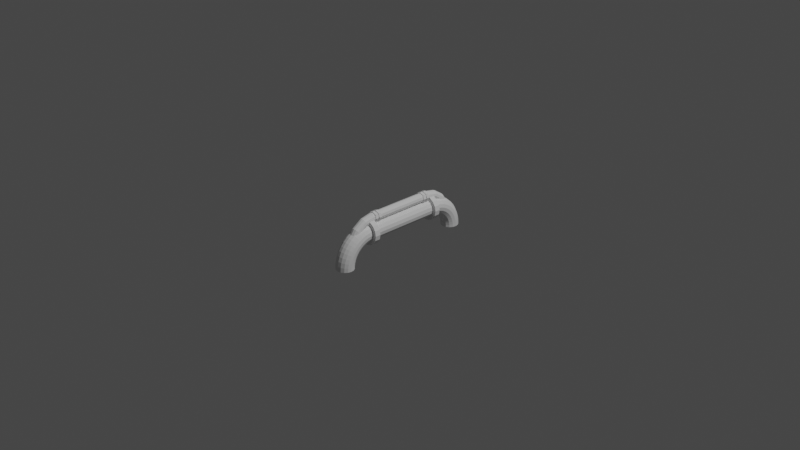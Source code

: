 # Source: Pipe.blend  (saved by Blender 3.0.42; exported with 4.5.12 LTS)
import bpy
from mathutils import Matrix  # noqa: F401  (used for matrix-valued properties, if any)

bpy.ops.wm.read_factory_settings(use_empty=True)
scene = bpy.context.scene
scene.name = 'Scene'

# ---- collections
col_collection = bpy.data.collections.new('Collection'); scene.collection.children.link(col_collection)

# ---- world
world_world = bpy.data.worlds.new('World'); scene.world = world_world
world_world.use_nodes = True; world_world.node_tree.nodes.clear()
_N = world_world.node_tree.nodes; _L = world_world.node_tree.links
n0 = _N.new('ShaderNodeOutputWorld'); n0.name = 'World Output'; n0.location = (300, 300)
n1 = _N.new('ShaderNodeBackground'); n1.name = 'Background'; n1.location = (10, 300)
n1.inputs[0].default_value = (0.05088, 0.05088, 0.05088, 1.0)
_L.new(n1.outputs[0], n0.inputs[0])
n0.is_active_output = True
world_world.color = (0.05088, 0.05088, 0.05088)
world_world.use_sun_shadow = False
world_world.sun_shadow_jitter_overblur = 0.0

# ---- cameras
cam_camera = bpy.data.cameras.new('Camera')
cam_camera.clip_end = 100.0
cam_camera.ortho_scale = 7.314

# ---- lights
light_light = bpy.data.lights.new('Light', 'POINT')
light_light.transmission_factor = 0.0
light_light.energy = 1000.0
light_light.shadow_soft_size = 0.1
light_light.shadow_maximum_resolution = 0.006
light_light.use_absolute_resolution = True

# ---- meshes
me_cylinder_002 = bpy.data.meshes.new('Cylinder.002')
me_cylinder_002.from_pydata([(-0.025, 0.1, 0.0), (0.025, 0.1, 0.0), (-0.025, 0.07071, -0.07071), (0.025, 0.07071, -0.07071), (-0.025, 0.0, -0.1), (0.025, 0.0, -0.1), (-0.025, -0.07071, -0.07071), (0.025, -0.07071, -0.07071), (-0.025, -0.1, 7.451e-09), (0.025, -0.1, 7.451e-09), (-0.025, -0.07071, 0.07071), (0.025, -0.07071, 0.07071), (-0.025, 0.0, 0.1), (0.025, 0.0, 0.1), (-0.025, 0.07071, 0.07071), (0.025, 0.07071, 0.07071)], [], [(0, 1, 3, 2), (2, 3, 5, 4), (4, 5, 7, 6), (6, 7, 9, 8), (8, 9, 11, 10), (10, 11, 13, 12), (3, 1, 15, 13, 11, 9, 7, 5), (12, 13, 15, 14), (14, 15, 1, 0), (0, 2, 4, 6, 8, 10, 12, 14)])
_uv = me_cylinder_002.uv_layers.new(name='UVMap')
_uv.uv.foreach_set('vector', [1.0, 0.5, 1.0, 1.0, 0.875, 1.0, 0.875, 0.5, 0.875, 0.5, 0.875, 1.0, 0.75, 1.0, 0.75, 0.5, 0.75, 0.5, 0.75, 1.0, 0.625, 1.0, 0.625, 0.5, 0.625, 0.5, 0.625, 1.0, 0.5, 1.0, 0.5, 0.5, 0.5, 0.5, 0.5, 1.0, 0.375, 1.0, 0.375, 0.5, 0.375, 0.5, 0.375, 1.0, 0.25, 1.0, 0.25, 0.5, 0.4197, 0.4197, 0.25, 0.49, 0.08029, 0.4197, 0.01, 0.25, 0.08029, 0.08029, 0.25, 0.01, 0.4197, 0.08029, 0.49, 0.25, 0.25, 0.5, 0.25, 1.0, 0.125, 1.0, 0.125, 0.5, 0.125, 0.5, 0.125, 1.0, 0.0, 1.0, 0.0, 0.5, 0.75, 0.49, 0.9197, 0.4197, 0.99, 0.25, 0.9197, 0.08029, 0.75, 0.01, 0.5803, 0.08029, 0.51, 0.25, 0.5803, 0.4197])
me_cylinder_002.use_remesh_fix_poles = True
me_cylinder_002.use_remesh_preserve_attributes = False
me_cylinder_002.update()
me_cylinder_003 = bpy.data.meshes.new('Cylinder.003')
me_cylinder_003.from_pydata([(-0.025, 0.1, 0.0), (0.025, 0.1, 0.0), (-0.025, 0.07071, -0.07071), (0.025, 0.07071, -0.07071), (-0.025, 0.0, -0.1), (0.025, 0.0, -0.1), (-0.025, -0.07071, -0.07071), (0.025, -0.07071, -0.07071), (-0.025, -0.1, 7.451e-09), (0.025, -0.1, 7.451e-09), (-0.025, -0.07071, 0.07071), (0.025, -0.07071, 0.07071), (-0.025, 0.0, 0.1), (0.025, 0.0, 0.1), (-0.025, 0.07071, 0.07071), (0.025, 0.07071, 0.07071)], [], [(0, 1, 3, 2), (2, 3, 5, 4), (4, 5, 7, 6), (6, 7, 9, 8), (8, 9, 11, 10), (10, 11, 13, 12), (3, 1, 15, 13, 11, 9, 7, 5), (12, 13, 15, 14), (14, 15, 1, 0), (0, 2, 4, 6, 8, 10, 12, 14)])
_uv = me_cylinder_003.uv_layers.new(name='UVMap')
_uv.uv.foreach_set('vector', [1.0, 0.5, 1.0, 1.0, 0.875, 1.0, 0.875, 0.5, 0.875, 0.5, 0.875, 1.0, 0.75, 1.0, 0.75, 0.5, 0.75, 0.5, 0.75, 1.0, 0.625, 1.0, 0.625, 0.5, 0.625, 0.5, 0.625, 1.0, 0.5, 1.0, 0.5, 0.5, 0.5, 0.5, 0.5, 1.0, 0.375, 1.0, 0.375, 0.5, 0.375, 0.5, 0.375, 1.0, 0.25, 1.0, 0.25, 0.5, 0.4197, 0.4197, 0.25, 0.49, 0.08029, 0.4197, 0.01, 0.25, 0.08029, 0.08029, 0.25, 0.01, 0.4197, 0.08029, 0.49, 0.25, 0.25, 0.5, 0.25, 1.0, 0.125, 1.0, 0.125, 0.5, 0.125, 0.5, 0.125, 1.0, 0.0, 1.0, 0.0, 0.5, 0.75, 0.49, 0.9197, 0.4197, 0.99, 0.25, 0.9197, 0.08029, 0.75, 0.01, 0.5803, 0.08029, 0.51, 0.25, 0.5803, 0.4197])
me_cylinder_003.use_remesh_fix_poles = True
me_cylinder_003.use_remesh_preserve_attributes = False
me_cylinder_003.update()
me_cylinder_004 = bpy.data.meshes.new('Cylinder.004')
me_cylinder_004.from_pydata([(-0.025, 0.1, 0.0), (0.025, 0.1, 0.0), (-0.025, 0.07071, -0.07071), (0.025, 0.07071, -0.07071), (-0.025, 0.0, -0.1), (0.025, 0.0, -0.1), (-0.025, -0.07071, -0.07071), (0.025, -0.07071, -0.07071), (-0.025, -0.1, 7.451e-09), (0.025, -0.1, 7.451e-09), (-0.025, -0.07071, 0.07071), (0.025, -0.07071, 0.07071), (-0.025, 0.0, 0.1), (0.025, 0.0, 0.1), (-0.025, 0.07071, 0.07071), (0.025, 0.07071, 0.07071)], [], [(0, 1, 3, 2), (2, 3, 5, 4), (4, 5, 7, 6), (6, 7, 9, 8), (8, 9, 11, 10), (10, 11, 13, 12), (3, 1, 15, 13, 11, 9, 7, 5), (12, 13, 15, 14), (14, 15, 1, 0), (0, 2, 4, 6, 8, 10, 12, 14)])
_uv = me_cylinder_004.uv_layers.new(name='UVMap')
_uv.uv.foreach_set('vector', [1.0, 0.5, 1.0, 1.0, 0.875, 1.0, 0.875, 0.5, 0.875, 0.5, 0.875, 1.0, 0.75, 1.0, 0.75, 0.5, 0.75, 0.5, 0.75, 1.0, 0.625, 1.0, 0.625, 0.5, 0.625, 0.5, 0.625, 1.0, 0.5, 1.0, 0.5, 0.5, 0.5, 0.5, 0.5, 1.0, 0.375, 1.0, 0.375, 0.5, 0.375, 0.5, 0.375, 1.0, 0.25, 1.0, 0.25, 0.5, 0.4197, 0.4197, 0.25, 0.49, 0.08029, 0.4197, 0.01, 0.25, 0.08029, 0.08029, 0.25, 0.01, 0.4197, 0.08029, 0.49, 0.25, 0.25, 0.5, 0.25, 1.0, 0.125, 1.0, 0.125, 0.5, 0.125, 0.5, 0.125, 1.0, 0.0, 1.0, 0.0, 0.5, 0.75, 0.49, 0.9197, 0.4197, 0.99, 0.25, 0.9197, 0.08029, 0.75, 0.01, 0.5803, 0.08029, 0.51, 0.25, 0.5803, 0.4197])
me_cylinder_004.use_remesh_fix_poles = True
me_cylinder_004.use_remesh_preserve_attributes = False
me_cylinder_004.update()
me_cylinder_005 = bpy.data.meshes.new('Cylinder.005')
me_cylinder_005.from_pydata([(-0.025, 0.1, 0.0), (0.025, 0.1, 0.0), (-0.025, 0.07071, -0.07071), (0.025, 0.07071, -0.07071), (-0.025, 0.0, -0.1), (0.025, 0.0, -0.1), (-0.025, -0.07071, -0.07071), (0.025, -0.07071, -0.07071), (-0.025, -0.1, 7.451e-09), (0.025, -0.1, 7.451e-09), (-0.025, -0.07071, 0.07071), (0.025, -0.07071, 0.07071), (-0.025, 0.0, 0.1), (0.025, 0.0, 0.1), (-0.025, 0.07071, 0.07071), (0.025, 0.07071, 0.07071)], [], [(0, 1, 3, 2), (2, 3, 5, 4), (4, 5, 7, 6), (6, 7, 9, 8), (8, 9, 11, 10), (10, 11, 13, 12), (3, 1, 15, 13, 11, 9, 7, 5), (12, 13, 15, 14), (14, 15, 1, 0), (0, 2, 4, 6, 8, 10, 12, 14)])
_uv = me_cylinder_005.uv_layers.new(name='UVMap')
_uv.uv.foreach_set('vector', [1.0, 0.5, 1.0, 1.0, 0.875, 1.0, 0.875, 0.5, 0.875, 0.5, 0.875, 1.0, 0.75, 1.0, 0.75, 0.5, 0.75, 0.5, 0.75, 1.0, 0.625, 1.0, 0.625, 0.5, 0.625, 0.5, 0.625, 1.0, 0.5, 1.0, 0.5, 0.5, 0.5, 0.5, 0.5, 1.0, 0.375, 1.0, 0.375, 0.5, 0.375, 0.5, 0.375, 1.0, 0.25, 1.0, 0.25, 0.5, 0.4197, 0.4197, 0.25, 0.49, 0.08029, 0.4197, 0.01, 0.25, 0.08029, 0.08029, 0.25, 0.01, 0.4197, 0.08029, 0.49, 0.25, 0.25, 0.5, 0.25, 1.0, 0.125, 1.0, 0.125, 0.5, 0.125, 0.5, 0.125, 1.0, 0.0, 1.0, 0.0, 0.5, 0.75, 0.49, 0.9197, 0.4197, 0.99, 0.25, 0.9197, 0.08029, 0.75, 0.01, 0.5803, 0.08029, 0.51, 0.25, 0.5803, 0.4197])
me_cylinder_005.use_remesh_fix_poles = True
me_cylinder_005.use_remesh_preserve_attributes = False
me_cylinder_005.update()
me_cylinder = bpy.data.meshes.new('Cylinder')
me_cylinder.from_pydata([(0.0, 0.5, -0.25), (-0.1913, 0.4619, -0.789), (0.1913, 0.4619, -0.25), (-0.3536, 0.3536, -0.789), (0.3536, 0.3536, -0.25), (-0.4619, 0.1913, -0.789), (0.4619, 0.1913, -0.25), (-0.5, 5.962e-09, -0.789), (0.5, -2.186e-08, -0.25), (-0.4619, -0.1913, -0.789), (0.4619, -0.1913, -0.25), (-0.3536, -0.3536, -0.789), (0.3536, -0.3536, -0.25), (-0.1913, -0.4619, -0.789), (0.1913, -0.4619, -0.25), (-4.633e-08, -0.5, -0.789), (-4.371e-08, -0.5, -0.25), (0.1913, -0.4619, -0.789), (-0.1913, -0.4619, -0.25), (0.3536, -0.3536, -0.789), (-0.3536, -0.3536, -0.25), (0.4619, -0.1913, -0.789), (-0.4619, -0.1913, -0.25), (0.5, -2.186e-08, -0.789), (-0.5, 5.962e-09, -0.25), (0.4619, 0.1913, -0.789), (-0.4619, 0.1913, -0.25), (0.3536, 0.3536, -0.789), (-0.3536, 0.3536, -0.25), (0.1913, 0.4619, -0.789), (-0.1913, 0.4619, -0.25), (-2.624e-09, 0.5, -0.789), (0.0, 0.5, 0.0), (0.1913, 0.4619, 0.0), (0.3536, 0.3536, 0.0), (0.4619, 0.1913, 0.0), (0.5, -2.186e-08, 0.0), (0.4619, -0.1913, 0.0), (0.3536, -0.3536, 0.0), (0.1913, -0.4619, 0.0), (-4.371e-08, -0.5, 0.0), (-0.1913, -0.4619, 0.0), (-0.3536, -0.3536, 0.0), (-0.4619, -0.1913, 0.0), (-0.5, 5.962e-09, 0.0), (-0.4619, 0.1913, 0.0), (-0.3536, 0.3536, 0.0), (-0.1913, 0.4619, 0.0), (-0.1913, 0.4398, -0.8776), (-0.3536, 0.3323, -0.8728), (-0.4619, 0.1715, -0.8657), (-0.5, -0.01829, -0.8573), (-0.4619, -0.208, -0.8489), (-0.3536, -0.3689, -0.8417), (-0.1913, -0.4764, -0.837), (-4.633e-08, -0.5141, -0.8353), (0.1913, -0.4764, -0.837), (0.3536, -0.3689, -0.8417), (0.4619, -0.208, -0.8489), (0.5, -0.01829, -0.8573), (0.4619, 0.1715, -0.8657), (0.3536, 0.3323, -0.8728), (0.1913, 0.4398, -0.8776), (-2.624e-09, 0.4776, -0.8793), (-0.1913, 0.3846, -0.9644), (-0.3536, 0.2798, -0.955), (-0.4619, 0.123, -0.9408), (-0.5, -0.06206, -0.9242), (-0.4619, -0.2471, -0.9075), (-0.3536, -0.4039, -0.8933), (-0.1913, -0.5087, -0.8839), (-4.633e-08, -0.5455, -0.8806), (0.1913, -0.5087, -0.8839), (0.3536, -0.4039, -0.8933), (0.4619, -0.2471, -0.9075), (0.5, -0.06206, -0.9242), (0.4619, 0.123, -0.9408), (0.3536, 0.2798, -0.955), (0.1913, 0.3846, -0.9644), (-2.624e-09, 0.4214, -0.9678), (-0.1913, 0.2973, -1.048), (-0.3536, 0.1969, -1.034), (-0.4619, 0.04663, -1.013), (-0.5, -0.1306, -0.9886), (-0.4619, -0.3078, -0.9639), (-0.3536, -0.4581, -0.9429), (-0.1913, -0.5584, -0.929), (-4.633e-08, -0.5937, -0.9241), (0.1913, -0.5584, -0.929), (0.3536, -0.4581, -0.9429), (0.4619, -0.3078, -0.9639), (0.5, -0.1306, -0.9886), (0.4619, 0.04663, -1.013), (0.3536, 0.1969, -1.034), (0.1913, 0.2973, -1.048), (-2.624e-09, 0.3325, -1.053), (-0.1913, 0.1792, -1.127), (-0.3536, 0.08488, -1.109), (-0.4619, -0.05626, -1.082), (-0.5, -0.2227, -1.049), (-0.4619, -0.3892, -1.017), (-0.3536, -0.5304, -0.9898), (-0.1913, -0.6247, -0.9715), (-4.633e-08, -0.6578, -0.9651), (0.1913, -0.6247, -0.9715), (0.3536, -0.5304, -0.9898), (0.4619, -0.3892, -1.017), (0.5, -0.2227, -1.049), (0.4619, -0.05626, -1.082), (0.3536, 0.08488, -1.109), (0.1913, 0.1792, -1.127), (-2.624e-09, 0.2123, -1.134), (-0.1913, 0.03235, -1.201), (-0.3536, -0.05431, -1.178), (-0.4619, -0.184, -1.145), (-0.5, -0.337, -1.106), (-0.4619, -0.49, -1.066), (-0.3536, -0.6196, -1.033), (-0.1913, -0.7063, -1.011), (-4.633e-08, -0.7367, -1.003), (0.1913, -0.7063, -1.011), (0.3536, -0.6196, -1.033), (0.4619, -0.49, -1.066), (0.5, -0.337, -1.106), (0.4619, -0.184, -1.145), (0.3536, -0.05431, -1.178), (0.1913, 0.03235, -1.201), (-2.624e-09, 0.06278, -1.208), (-0.1913, -0.1408, -1.267), (-0.3536, -0.2184, -1.241), (-0.4619, -0.3345, -1.202), (-0.5, -0.4714, -1.157), (-0.4619, -0.6084, -1.111), (-0.3536, -0.7244, -1.072), (-0.1913, -0.802, -1.046), (-4.633e-08, -0.8293, -1.037), (0.1913, -0.802, -1.046), (0.3536, -0.7244, -1.072), (0.4619, -0.6084, -1.111), (0.5, -0.4714, -1.157), (0.4619, -0.3345, -1.202), (0.3536, -0.2184, -1.241), (0.1913, -0.1408, -1.267), (-2.624e-09, -0.1136, -1.276), (-0.1913, -0.3374, -1.325), (-0.3536, -0.4046, -1.296), (-0.4619, -0.5052, -1.252), (-0.5, -0.6238, -1.201), (-0.4619, -0.7425, -1.15), (-0.3536, -0.843, -1.106), (-0.1913, -0.9102, -1.077), (-4.633e-08, -0.9338, -1.067), (0.1913, -0.9102, -1.077), (0.3536, -0.843, -1.106), (0.4619, -0.7425, -1.15), (0.5, -0.6238, -1.201), (0.4619, -0.5052, -1.252), (0.3536, -0.4046, -1.296), (0.1913, -0.3374, -1.325), (-2.624e-09, -0.3138, -1.335), (-0.1913, -0.5542, -1.374), (-0.3536, -0.6099, -1.342), (-0.4619, -0.6933, -1.295), (-0.5, -0.7917, -1.238), (-0.4619, -0.89, -1.182), (-0.3536, -0.9734, -1.135), (-0.1913, -1.029, -1.103), (-4.633e-08, -1.049, -1.092), (0.1913, -1.029, -1.103), (0.3536, -0.9734, -1.135), (0.4619, -0.89, -1.182), (0.5, -0.7917, -1.238), (0.4619, -0.6933, -1.295), (0.3536, -0.6099, -1.342), (0.1913, -0.5542, -1.374), (-2.624e-09, -0.5346, -1.385), (-0.1913, -0.7876, -1.413), (-0.3536, -0.8309, -1.379), (-0.4619, -0.8957, -1.328), (-0.5, -0.9722, -1.268), (-0.4619, -1.049, -1.208), (-0.3536, -1.113, -1.157), (-0.1913, -1.157, -1.123), (-4.633e-08, -1.172, -1.111), (0.1913, -1.157, -1.123), (0.3536, -1.113, -1.157), (0.4619, -1.049, -1.208), (0.5, -0.9722, -1.268), (0.4619, -0.8957, -1.328), (0.3536, -0.8309, -1.379), (0.1913, -0.7876, -1.413), (-2.624e-09, -0.7724, -1.425), (-0.1913, -1.034, -1.441), (-0.3536, -1.064, -1.406), (-0.4619, -1.109, -1.353), (-0.5, -1.162, -1.29), (-0.4619, -1.216, -1.227), (-0.3536, -1.261, -1.173), (-0.1913, -1.291, -1.138), (-4.633e-08, -1.302, -1.125), (0.1913, -1.291, -1.138), (0.3536, -1.261, -1.173), (0.4619, -1.216, -1.227), (0.5, -1.162, -1.29), (0.4619, -1.109, -1.353), (0.3536, -1.064, -1.406), (0.1913, -1.034, -1.441), (-2.624e-09, -1.023, -1.454), (-0.1913, -1.288, -1.459), (-0.3536, -1.305, -1.422), (-0.4619, -1.33, -1.367), (-0.5, -1.359, -1.303), (-0.4619, -1.388, -1.238), (-0.3536, -1.413, -1.183), (-0.1913, -1.43, -1.146), (-4.633e-08, -1.435, -1.134), (0.1913, -1.43, -1.146), (0.3536, -1.413, -1.183), (0.4619, -1.388, -1.238), (0.5, -1.359, -1.303), (0.4619, -1.33, -1.367), (0.3536, -1.305, -1.422), (0.1913, -1.288, -1.459), (-2.624e-09, -1.283, -1.472), (-0.1913, -1.548, -1.465), (-0.3536, -1.55, -1.428), (-0.4619, -1.554, -1.372), (-0.5, -1.559, -1.307), (-0.4619, -1.564, -1.241), (-0.3536, -1.568, -1.186), (-0.1913, -1.57, -1.149), (-4.633e-08, -1.571, -1.136), (0.1913, -1.57, -1.149), (0.3536, -1.568, -1.186), (0.4619, -1.564, -1.241), (0.5, -1.559, -1.307), (0.4619, -1.554, -1.372), (0.3536, -1.55, -1.428), (0.1913, -1.548, -1.465), (-2.624e-09, -1.547, -1.478), (0.0, 0.715, -0.7908), (0.0, 0.715, -0.6813), (0.2736, 0.6606, -0.7908), (0.2736, 0.6606, -0.6813), (0.5056, 0.5056, -0.7908), (0.5056, 0.5056, -0.6813), (0.6606, 0.2736, -0.7908), (0.6606, 0.2736, -0.6813), (0.715, -1.166e-07, -0.7908), (0.715, -1.339e-07, -0.6813), (0.6606, -0.2736, -0.7908), (0.6606, -0.2736, -0.6813), (0.5056, -0.5056, -0.7908), (0.5056, -0.5056, -0.6813), (0.2736, -0.6606, -0.7908), (0.2736, -0.6606, -0.6813), (-6.251e-08, -0.715, -0.7908), (-6.251e-08, -0.715, -0.6813), (-0.2736, -0.6606, -0.7908), (-0.2736, -0.6606, -0.6813), (-0.5056, -0.5056, -0.7908), (-0.5056, -0.5056, -0.6813), (-0.6606, -0.2736, -0.7908), (-0.6606, -0.2736, -0.6813), (-0.715, -7.687e-08, -0.7908), (-0.715, -9.414e-08, -0.6813), (-0.6606, 0.2736, -0.7908), (-0.6606, 0.2736, -0.6813), (-0.5056, 0.5056, -0.7908), (-0.5056, 0.5056, -0.6813), (-0.2736, 0.6606, -0.7908), (-0.2736, 0.6606, -0.6813)], [], [(24, 26, 5, 7), (14, 16, 15, 17), (4, 6, 25, 27), (28, 30, 1, 3), (18, 20, 11, 13), (8, 10, 21, 23), (22, 24, 7, 9), (12, 14, 17, 19), (2, 4, 27, 29), (26, 28, 3, 5), (16, 18, 13, 15), (6, 8, 23, 25), (30, 0, 31, 1), (20, 22, 9, 11), (21, 19, 57, 58), (0, 2, 29, 31), (10, 12, 19, 21), (30, 47, 32, 0), (28, 46, 47, 30), (26, 45, 46, 28), (24, 44, 45, 26), (22, 43, 44, 24), (20, 42, 43, 22), (18, 41, 42, 20), (16, 40, 41, 18), (14, 39, 40, 16), (12, 38, 39, 14), (10, 37, 38, 12), (8, 36, 37, 10), (6, 35, 36, 8), (4, 34, 35, 6), (2, 33, 34, 4), (0, 32, 33, 2), (54, 53, 69, 70), (19, 17, 56, 57), (25, 23, 59, 60), (11, 9, 52, 53), (29, 27, 61, 62), (1, 31, 63, 48), (31, 29, 62, 63), (3, 1, 48, 49), (23, 21, 58, 59), (5, 3, 49, 50), (9, 7, 51, 52), (15, 13, 54, 55), (13, 11, 53, 54), (7, 5, 50, 51), (27, 25, 60, 61), (17, 15, 55, 56), (65, 64, 80, 81), (55, 54, 70, 71), (56, 55, 71, 72), (57, 56, 72, 73), (58, 57, 73, 74), (59, 58, 74, 75), (60, 59, 75, 76), (61, 60, 76, 77), (62, 61, 77, 78), (48, 63, 79, 64), (49, 48, 64, 65), (63, 62, 78, 79), (50, 49, 65, 66), (51, 50, 66, 67), (52, 51, 67, 68), (53, 52, 68, 69), (91, 90, 106, 107), (79, 78, 94, 95), (66, 65, 81, 82), (67, 66, 82, 83), (68, 67, 83, 84), (69, 68, 84, 85), (70, 69, 85, 86), (71, 70, 86, 87), (72, 71, 87, 88), (73, 72, 88, 89), (74, 73, 89, 90), (75, 74, 90, 91), (76, 75, 91, 92), (77, 76, 92, 93), (78, 77, 93, 94), (64, 79, 95, 80), (102, 101, 117, 118), (92, 91, 107, 108), (93, 92, 108, 109), (94, 93, 109, 110), (80, 95, 111, 96), (81, 80, 96, 97), (95, 94, 110, 111), (82, 81, 97, 98), (83, 82, 98, 99), (84, 83, 99, 100), (85, 84, 100, 101), (86, 85, 101, 102), (87, 86, 102, 103), (88, 87, 103, 104), (89, 88, 104, 105), (90, 89, 105, 106), (113, 112, 128, 129), (103, 102, 118, 119), (104, 103, 119, 120), (105, 104, 120, 121), (106, 105, 121, 122), (107, 106, 122, 123), (108, 107, 123, 124), (109, 108, 124, 125), (110, 109, 125, 126), (96, 111, 127, 112), (97, 96, 112, 113), (111, 110, 126, 127), (98, 97, 113, 114), (99, 98, 114, 115), (100, 99, 115, 116), (101, 100, 116, 117), (139, 138, 154, 155), (127, 126, 142, 143), (114, 113, 129, 130), (115, 114, 130, 131), (116, 115, 131, 132), (117, 116, 132, 133), (118, 117, 133, 134), (119, 118, 134, 135), (120, 119, 135, 136), (121, 120, 136, 137), (122, 121, 137, 138), (123, 122, 138, 139), (124, 123, 139, 140), (125, 124, 140, 141), (126, 125, 141, 142), (112, 127, 143, 128), (150, 149, 165, 166), (140, 139, 155, 156), (141, 140, 156, 157), (142, 141, 157, 158), (128, 143, 159, 144), (129, 128, 144, 145), (143, 142, 158, 159), (130, 129, 145, 146), (131, 130, 146, 147), (132, 131, 147, 148), (133, 132, 148, 149), (134, 133, 149, 150), (135, 134, 150, 151), (136, 135, 151, 152), (137, 136, 152, 153), (138, 137, 153, 154), (175, 174, 190, 191), (151, 150, 166, 167), (152, 151, 167, 168), (153, 152, 168, 169), (154, 153, 169, 170), (155, 154, 170, 171), (156, 155, 171, 172), (157, 156, 172, 173), (158, 157, 173, 174), (144, 159, 175, 160), (145, 144, 160, 161), (159, 158, 174, 175), (146, 145, 161, 162), (147, 146, 162, 163), (148, 147, 163, 164), (149, 148, 164, 165), (188, 187, 203, 204), (162, 161, 177, 178), (163, 162, 178, 179), (164, 163, 179, 180), (165, 164, 180, 181), (166, 165, 181, 182), (167, 166, 182, 183), (168, 167, 183, 184), (169, 168, 184, 185), (170, 169, 185, 186), (171, 170, 186, 187), (172, 171, 187, 188), (173, 172, 188, 189), (174, 173, 189, 190), (160, 175, 191, 176), (161, 160, 176, 177), (199, 198, 214, 215), (189, 188, 204, 205), (190, 189, 205, 206), (176, 191, 207, 192), (177, 176, 192, 193), (191, 190, 206, 207), (178, 177, 193, 194), (179, 178, 194, 195), (180, 179, 195, 196), (181, 180, 196, 197), (182, 181, 197, 198), (183, 182, 198, 199), (184, 183, 199, 200), (185, 184, 200, 201), (186, 185, 201, 202), (187, 186, 202, 203), (210, 209, 225, 226), (200, 199, 215, 216), (201, 200, 216, 217), (202, 201, 217, 218), (203, 202, 218, 219), (204, 203, 219, 220), (205, 204, 220, 221), (206, 205, 221, 222), (192, 207, 223, 208), (193, 192, 208, 209), (207, 206, 222, 223), (194, 193, 209, 210), (195, 194, 210, 211), (196, 195, 211, 212), (197, 196, 212, 213), (198, 197, 213, 214), (239, 238, 237, 236, 235, 234, 233, 232, 231, 230, 229, 228, 227, 226, 225, 224), (211, 210, 226, 227), (212, 211, 227, 228), (213, 212, 228, 229), (214, 213, 229, 230), (215, 214, 230, 231), (216, 215, 231, 232), (217, 216, 232, 233), (218, 217, 233, 234), (219, 218, 234, 235), (220, 219, 235, 236), (221, 220, 236, 237), (222, 221, 237, 238), (208, 223, 239, 224), (209, 208, 224, 225), (223, 222, 238, 239), (240, 241, 243, 242), (242, 243, 245, 244), (244, 245, 247, 246), (246, 247, 249, 248), (248, 249, 251, 250), (250, 251, 253, 252), (252, 253, 255, 254), (254, 255, 257, 256), (256, 257, 259, 258), (258, 259, 261, 260), (260, 261, 263, 262), (262, 263, 265, 264), (264, 265, 267, 266), (266, 267, 269, 268), (243, 241, 271, 269, 267, 265, 263, 261, 259, 257, 255, 253, 251, 249, 247, 245), (268, 269, 271, 270), (270, 271, 241, 240), (240, 242, 244, 246, 248, 250, 252, 254, 256, 258, 260, 262, 264, 266, 268, 270)])
_uv = me_cylinder.uv_layers.new(name='UVMap')
_uv.uv.foreach_set('vector', [0.25, 0.5, 0.1875, 0.5, 0.1875, 0.5, 0.25, 0.5, 0.5625, 0.5, 0.5, 0.5, 0.5, 0.5, 0.5625, 0.5, 0.875, 0.5, 0.8125, 0.5, 0.8125, 0.5, 0.875, 0.5, 0.125, 0.5, 0.0625, 0.5, 0.0625, 0.5, 0.125, 0.5, 0.4375, 0.5, 0.375, 0.5, 0.375, 0.5, 0.4375, 0.5, 0.75, 0.5, 0.6875, 0.5, 0.6875, 0.5, 0.75, 0.5, 0.3125, 0.5, 0.25, 0.5, 0.25, 0.5, 0.3125, 0.5, 0.625, 0.5, 0.5625, 0.5, 0.5625, 0.5, 0.625, 0.5, 0.9375, 0.5, 0.875, 0.5, 0.875, 0.5, 0.9375, 0.5, 0.1875, 0.5, 0.125, 0.5, 0.125, 0.5, 0.1875, 0.5, 0.5, 0.5, 0.4375, 0.5, 0.4375, 0.5, 0.5, 0.5, 0.8125, 0.5, 0.75, 0.5, 0.75, 0.5, 0.8125, 0.5, 0.0625, 0.5, 0.0, 0.5, 0.0, 0.5, 0.0625, 0.5, 0.375, 0.5, 0.3125, 0.5, 0.3125, 0.5, 0.375, 0.5, 0.6875, 0.5, 0.625, 0.5, 0.625, 0.5, 0.6875, 0.5, 1.0, 0.5, 0.9375, 0.5, 0.9375, 0.5, 1.0, 0.5, 0.6875, 0.5, 0.625, 0.5, 0.625, 0.5, 0.6875, 0.5, 0.0625, 0.5, 0.0625, 0.75, 0.0, 0.75, 0.0, 0.5, 0.125, 0.5, 0.125, 0.75, 0.0625, 0.75, 0.0625, 0.5, 0.1875, 0.5, 0.1875, 0.75, 0.125, 0.75, 0.125, 0.5, 0.25, 0.5, 0.25, 0.75, 0.1875, 0.75, 0.1875, 0.5, 0.3125, 0.5, 0.3125, 0.75, 0.25, 0.75, 0.25, 0.5, 0.375, 0.5, 0.375, 0.75, 0.3125, 0.75, 0.3125, 0.5, 0.4375, 0.5, 0.4375, 0.75, 0.375, 0.75, 0.375, 0.5, 0.5, 0.5, 0.5, 0.75, 0.4375, 0.75, 0.4375, 0.5, 0.5625, 0.5, 0.5625, 0.75, 0.5, 0.75, 0.5, 0.5, 0.625, 0.5, 0.625, 0.75, 0.5625, 0.75, 0.5625, 0.5, 0.6875, 0.5, 0.6875, 0.75, 0.625, 0.75, 0.625, 0.5, 0.75, 0.5, 0.75, 0.75, 0.6875, 0.75, 0.6875, 0.5, 0.8125, 0.5, 0.8125, 0.75, 0.75, 0.75, 0.75, 0.5, 0.875, 0.5, 0.875, 0.75, 0.8125, 0.75, 0.8125, 0.5, 0.9375, 0.5, 0.9375, 0.75, 0.875, 0.75, 0.875, 0.5, 1.0, 0.5, 1.0, 0.75, 0.9375, 0.75, 0.9375, 0.5, 0.4375, 0.5, 0.375, 0.5, 0.375, 0.5, 0.4375, 0.5, 0.625, 0.5, 0.5625, 0.5, 0.5625, 0.5, 0.625, 0.5, 0.8125, 0.5, 0.75, 0.5, 0.75, 0.5, 0.8125, 0.5, 0.375, 0.5, 0.3125, 0.5, 0.3125, 0.5, 0.375, 0.5, 0.9375, 0.5, 0.875, 0.5, 0.875, 0.5, 0.9375, 0.5, 0.0625, 0.5, 0.0, 0.5, 0.0, 0.5, 0.0625, 0.5, 1.0, 0.5, 0.9375, 0.5, 0.9375, 0.5, 1.0, 0.5, 0.125, 0.5, 0.0625, 0.5, 0.0625, 0.5, 0.125, 0.5, 0.75, 0.5, 0.6875, 0.5, 0.6875, 0.5, 0.75, 0.5, 0.1875, 0.5, 0.125, 0.5, 0.125, 0.5, 0.1875, 0.5, 0.3125, 0.5, 0.25, 0.5, 0.25, 0.5, 0.3125, 0.5, 0.5, 0.5, 0.4375, 0.5, 0.4375, 0.5, 0.5, 0.5, 0.4375, 0.5, 0.375, 0.5, 0.375, 0.5, 0.4375, 0.5, 0.25, 0.5, 0.1875, 0.5, 0.1875, 0.5, 0.25, 0.5, 0.875, 0.5, 0.8125, 0.5, 0.8125, 0.5, 0.875, 0.5, 0.5625, 0.5, 0.5, 0.5, 0.5, 0.5, 0.5625, 0.5, 0.125, 0.5, 0.0625, 0.5, 0.0625, 0.5, 0.125, 0.5, 0.5, 0.5, 0.4375, 0.5, 0.4375, 0.5, 0.5, 0.5, 0.5625, 0.5, 0.5, 0.5, 0.5, 0.5, 0.5625, 0.5, 0.625, 0.5, 0.5625, 0.5, 0.5625, 0.5, 0.625, 0.5, 0.6875, 0.5, 0.625, 0.5, 0.625, 0.5, 0.6875, 0.5, 0.75, 0.5, 0.6875, 0.5, 0.6875, 0.5, 0.75, 0.5, 0.8125, 0.5, 0.75, 0.5, 0.75, 0.5, 0.8125, 0.5, 0.875, 0.5, 0.8125, 0.5, 0.8125, 0.5, 0.875, 0.5, 0.9375, 0.5, 0.875, 0.5, 0.875, 0.5, 0.9375, 0.5, 0.0625, 0.5, 0.0, 0.5, 0.0, 0.5, 0.0625, 0.5, 0.125, 0.5, 0.0625, 0.5, 0.0625, 0.5, 0.125, 0.5, 1.0, 0.5, 0.9375, 0.5, 0.9375, 0.5, 1.0, 0.5, 0.1875, 0.5, 0.125, 0.5, 0.125, 0.5, 0.1875, 0.5, 0.25, 0.5, 0.1875, 0.5, 0.1875, 0.5, 0.25, 0.5, 0.3125, 0.5, 0.25, 0.5, 0.25, 0.5, 0.3125, 0.5, 0.375, 0.5, 0.3125, 0.5, 0.3125, 0.5, 0.375, 0.5, 0.75, 0.5, 0.6875, 0.5, 0.6875, 0.5, 0.75, 0.5, 1.0, 0.5, 0.9375, 0.5, 0.9375, 0.5, 1.0, 0.5, 0.1875, 0.5, 0.125, 0.5, 0.125, 0.5, 0.1875, 0.5, 0.25, 0.5, 0.1875, 0.5, 0.1875, 0.5, 0.25, 0.5, 0.3125, 0.5, 0.25, 0.5, 0.25, 0.5, 0.3125, 0.5, 0.375, 0.5, 0.3125, 0.5, 0.3125, 0.5, 0.375, 0.5, 0.4375, 0.5, 0.375, 0.5, 0.375, 0.5, 0.4375, 0.5, 0.5, 0.5, 0.4375, 0.5, 0.4375, 0.5, 0.5, 0.5, 0.5625, 0.5, 0.5, 0.5, 0.5, 0.5, 0.5625, 0.5, 0.625, 0.5, 0.5625, 0.5, 0.5625, 0.5, 0.625, 0.5, 0.6875, 0.5, 0.625, 0.5, 0.625, 0.5, 0.6875, 0.5, 0.75, 0.5, 0.6875, 0.5, 0.6875, 0.5, 0.75, 0.5, 0.8125, 0.5, 0.75, 0.5, 0.75, 0.5, 0.8125, 0.5, 0.875, 0.5, 0.8125, 0.5, 0.8125, 0.5, 0.875, 0.5, 0.9375, 0.5, 0.875, 0.5, 0.875, 0.5, 0.9375, 0.5, 0.0625, 0.5, 0.0, 0.5, 0.0, 0.5, 0.0625, 0.5, 0.4375, 0.5, 0.375, 0.5, 0.375, 0.5, 0.4375, 0.5, 0.8125, 0.5, 0.75, 0.5, 0.75, 0.5, 0.8125, 0.5, 0.875, 0.5, 0.8125, 0.5, 0.8125, 0.5, 0.875, 0.5, 0.9375, 0.5, 0.875, 0.5, 0.875, 0.5, 0.9375, 0.5, 0.0625, 0.5, 0.0, 0.5, 0.0, 0.5, 0.0625, 0.5, 0.125, 0.5, 0.0625, 0.5, 0.0625, 0.5, 0.125, 0.5, 1.0, 0.5, 0.9375, 0.5, 0.9375, 0.5, 1.0, 0.5, 0.1875, 0.5, 0.125, 0.5, 0.125, 0.5, 0.1875, 0.5, 0.25, 0.5, 0.1875, 0.5, 0.1875, 0.5, 0.25, 0.5, 0.3125, 0.5, 0.25, 0.5, 0.25, 0.5, 0.3125, 0.5, 0.375, 0.5, 0.3125, 0.5, 0.3125, 0.5, 0.375, 0.5, 0.4375, 0.5, 0.375, 0.5, 0.375, 0.5, 0.4375, 0.5, 0.5, 0.5, 0.4375, 0.5, 0.4375, 0.5, 0.5, 0.5, 0.5625, 0.5, 0.5, 0.5, 0.5, 0.5, 0.5625, 0.5, 0.625, 0.5, 0.5625, 0.5, 0.5625, 0.5, 0.625, 0.5, 0.6875, 0.5, 0.625, 0.5, 0.625, 0.5, 0.6875, 0.5, 0.125, 0.5, 0.0625, 0.5, 0.0625, 0.5, 0.125, 0.5, 0.5, 0.5, 0.4375, 0.5, 0.4375, 0.5, 0.5, 0.5, 0.5625, 0.5, 0.5, 0.5, 0.5, 0.5, 0.5625, 0.5, 0.625, 0.5, 0.5625, 0.5, 0.5625, 0.5, 0.625, 0.5, 0.6875, 0.5, 0.625, 0.5, 0.625, 0.5, 0.6875, 0.5, 0.75, 0.5, 0.6875, 0.5, 0.6875, 0.5, 0.75, 0.5, 0.8125, 0.5, 0.75, 0.5, 0.75, 0.5, 0.8125, 0.5, 0.875, 0.5, 0.8125, 0.5, 0.8125, 0.5, 0.875, 0.5, 0.9375, 0.5, 0.875, 0.5, 0.875, 0.5, 0.9375, 0.5, 0.0625, 0.5, 0.0, 0.5, 0.0, 0.5, 0.0625, 0.5, 0.125, 0.5, 0.0625, 0.5, 0.0625, 0.5, 0.125, 0.5, 1.0, 0.5, 0.9375, 0.5, 0.9375, 0.5, 1.0, 0.5, 0.1875, 0.5, 0.125, 0.5, 0.125, 0.5, 0.1875, 0.5, 0.25, 0.5, 0.1875, 0.5, 0.1875, 0.5, 0.25, 0.5, 0.3125, 0.5, 0.25, 0.5, 0.25, 0.5, 0.3125, 0.5, 0.375, 0.5, 0.3125, 0.5, 0.3125, 0.5, 0.375, 0.5, 0.75, 0.5, 0.6875, 0.5, 0.6875, 0.5, 0.75, 0.5, 1.0, 0.5, 0.9375, 0.5, 0.9375, 0.5, 1.0, 0.5, 0.1875, 0.5, 0.125, 0.5, 0.125, 0.5, 0.1875, 0.5, 0.25, 0.5, 0.1875, 0.5, 0.1875, 0.5, 0.25, 0.5, 0.3125, 0.5, 0.25, 0.5, 0.25, 0.5, 0.3125, 0.5, 0.375, 0.5, 0.3125, 0.5, 0.3125, 0.5, 0.375, 0.5, 0.4375, 0.5, 0.375, 0.5, 0.375, 0.5, 0.4375, 0.5, 0.5, 0.5, 0.4375, 0.5, 0.4375, 0.5, 0.5, 0.5, 0.5625, 0.5, 0.5, 0.5, 0.5, 0.5, 0.5625, 0.5, 0.625, 0.5, 0.5625, 0.5, 0.5625, 0.5, 0.625, 0.5, 0.6875, 0.5, 0.625, 0.5, 0.625, 0.5, 0.6875, 0.5, 0.75, 0.5, 0.6875, 0.5, 0.6875, 0.5, 0.75, 0.5, 0.8125, 0.5, 0.75, 0.5, 0.75, 0.5, 0.8125, 0.5, 0.875, 0.5, 0.8125, 0.5, 0.8125, 0.5, 0.875, 0.5, 0.9375, 0.5, 0.875, 0.5, 0.875, 0.5, 0.9375, 0.5, 0.0625, 0.5, 0.0, 0.5, 0.0, 0.5, 0.0625, 0.5, 0.4375, 0.5, 0.375, 0.5, 0.375, 0.5, 0.4375, 0.5, 0.8125, 0.5, 0.75, 0.5, 0.75, 0.5, 0.8125, 0.5, 0.875, 0.5, 0.8125, 0.5, 0.8125, 0.5, 0.875, 0.5, 0.9375, 0.5, 0.875, 0.5, 0.875, 0.5, 0.9375, 0.5, 0.0625, 0.5, 0.0, 0.5, 0.0, 0.5, 0.0625, 0.5, 0.125, 0.5, 0.0625, 0.5, 0.0625, 0.5, 0.125, 0.5, 1.0, 0.5, 0.9375, 0.5, 0.9375, 0.5, 1.0, 0.5, 0.1875, 0.5, 0.125, 0.5, 0.125, 0.5, 0.1875, 0.5, 0.25, 0.5, 0.1875, 0.5, 0.1875, 0.5, 0.25, 0.5, 0.3125, 0.5, 0.25, 0.5, 0.25, 0.5, 0.3125, 0.5, 0.375, 0.5, 0.3125, 0.5, 0.3125, 0.5, 0.375, 0.5, 0.4375, 0.5, 0.375, 0.5, 0.375, 0.5, 0.4375, 0.5, 0.5, 0.5, 0.4375, 0.5, 0.4375, 0.5, 0.5, 0.5, 0.5625, 0.5, 0.5, 0.5, 0.5, 0.5, 0.5625, 0.5, 0.625, 0.5, 0.5625, 0.5, 0.5625, 0.5, 0.625, 0.5, 0.6875, 0.5, 0.625, 0.5, 0.625, 0.5, 0.6875, 0.5, 1.0, 0.5, 0.9375, 0.5, 0.9375, 0.5, 1.0, 0.5, 0.5, 0.5, 0.4375, 0.5, 0.4375, 0.5, 0.5, 0.5, 0.5625, 0.5, 0.5, 0.5, 0.5, 0.5, 0.5625, 0.5, 0.625, 0.5, 0.5625, 0.5, 0.5625, 0.5, 0.625, 0.5, 0.6875, 0.5, 0.625, 0.5, 0.625, 0.5, 0.6875, 0.5, 0.75, 0.5, 0.6875, 0.5, 0.6875, 0.5, 0.75, 0.5, 0.8125, 0.5, 0.75, 0.5, 0.75, 0.5, 0.8125, 0.5, 0.875, 0.5, 0.8125, 0.5, 0.8125, 0.5, 0.875, 0.5, 0.9375, 0.5, 0.875, 0.5, 0.875, 0.5, 0.9375, 0.5, 0.0625, 0.5, 0.0, 0.5, 0.0, 0.5, 0.0625, 0.5, 0.125, 0.5, 0.0625, 0.5, 0.0625, 0.5, 0.125, 0.5, 1.0, 0.5, 0.9375, 0.5, 0.9375, 0.5, 1.0, 0.5, 0.1875, 0.5, 0.125, 0.5, 0.125, 0.5, 0.1875, 0.5, 0.25, 0.5, 0.1875, 0.5, 0.1875, 0.5, 0.25, 0.5, 0.3125, 0.5, 0.25, 0.5, 0.25, 0.5, 0.3125, 0.5, 0.375, 0.5, 0.3125, 0.5, 0.3125, 0.5, 0.375, 0.5, 0.8125, 0.5, 0.75, 0.5, 0.75, 0.5, 0.8125, 0.5, 0.1875, 0.5, 0.125, 0.5, 0.125, 0.5, 0.1875, 0.5, 0.25, 0.5, 0.1875, 0.5, 0.1875, 0.5, 0.25, 0.5, 0.3125, 0.5, 0.25, 0.5, 0.25, 0.5, 0.3125, 0.5, 0.375, 0.5, 0.3125, 0.5, 0.3125, 0.5, 0.375, 0.5, 0.4375, 0.5, 0.375, 0.5, 0.375, 0.5, 0.4375, 0.5, 0.5, 0.5, 0.4375, 0.5, 0.4375, 0.5, 0.5, 0.5, 0.5625, 0.5, 0.5, 0.5, 0.5, 0.5, 0.5625, 0.5, 0.625, 0.5, 0.5625, 0.5, 0.5625, 0.5, 0.625, 0.5, 0.6875, 0.5, 0.625, 0.5, 0.625, 0.5, 0.6875, 0.5, 0.75, 0.5, 0.6875, 0.5, 0.6875, 0.5, 0.75, 0.5, 0.8125, 0.5, 0.75, 0.5, 0.75, 0.5, 0.8125, 0.5, 0.875, 0.5, 0.8125, 0.5, 0.8125, 0.5, 0.875, 0.5, 0.9375, 0.5, 0.875, 0.5, 0.875, 0.5, 0.9375, 0.5, 0.0625, 0.5, 0.0, 0.5, 0.0, 0.5, 0.0625, 0.5, 0.125, 0.5, 0.0625, 0.5, 0.0625, 0.5, 0.125, 0.5, 0.5, 0.5, 0.4375, 0.5, 0.4375, 0.5, 0.5, 0.5, 0.875, 0.5, 0.8125, 0.5, 0.8125, 0.5, 0.875, 0.5, 0.9375, 0.5, 0.875, 0.5, 0.875, 0.5, 0.9375, 0.5, 0.0625, 0.5, 0.0, 0.5, 0.0, 0.5, 0.0625, 0.5, 0.125, 0.5, 0.0625, 0.5, 0.0625, 0.5, 0.125, 0.5, 1.0, 0.5, 0.9375, 0.5, 0.9375, 0.5, 1.0, 0.5, 0.1875, 0.5, 0.125, 0.5, 0.125, 0.5, 0.1875, 0.5, 0.25, 0.5, 0.1875, 0.5, 0.1875, 0.5, 0.25, 0.5, 0.3125, 0.5, 0.25, 0.5, 0.25, 0.5, 0.3125, 0.5, 0.375, 0.5, 0.3125, 0.5, 0.3125, 0.5, 0.375, 0.5, 0.4375, 0.5, 0.375, 0.5, 0.375, 0.5, 0.4375, 0.5, 0.5, 0.5, 0.4375, 0.5, 0.4375, 0.5, 0.5, 0.5, 0.5625, 0.5, 0.5, 0.5, 0.5, 0.5, 0.5625, 0.5, 0.625, 0.5, 0.5625, 0.5, 0.5625, 0.5, 0.625, 0.5, 0.6875, 0.5, 0.625, 0.5, 0.625, 0.5, 0.6875, 0.5, 0.75, 0.5, 0.6875, 0.5, 0.6875, 0.5, 0.75, 0.5, 0.1875, 0.5, 0.125, 0.5, 0.125, 0.5, 0.1875, 0.5, 0.5625, 0.5, 0.5, 0.5, 0.5, 0.5, 0.5625, 0.5, 0.625, 0.5, 0.5625, 0.5, 0.5625, 0.5, 0.625, 0.5, 0.6875, 0.5, 0.625, 0.5, 0.625, 0.5, 0.6875, 0.5, 0.75, 0.5, 0.6875, 0.5, 0.6875, 0.5, 0.75, 0.5, 0.8125, 0.5, 0.75, 0.5, 0.75, 0.5, 0.8125, 0.5, 0.875, 0.5, 0.8125, 0.5, 0.8125, 0.5, 0.875, 0.5, 0.9375, 0.5, 0.875, 0.5, 0.875, 0.5, 0.9375, 0.5, 0.0625, 0.5, 0.0, 0.5, 0.0, 0.5, 0.0625, 0.5, 0.125, 0.5, 0.0625, 0.5, 0.0625, 0.5, 0.125, 0.5, 1.0, 0.5, 0.9375, 0.5, 0.9375, 0.5, 1.0, 0.5, 0.1875, 0.5, 0.125, 0.5, 0.125, 0.5, 0.1875, 0.5, 0.25, 0.5, 0.1875, 0.5, 0.1875, 0.5, 0.25, 0.5, 0.3125, 0.5, 0.25, 0.5, 0.25, 0.5, 0.3125, 0.5, 0.375, 0.5, 0.3125, 0.5, 0.3125, 0.5, 0.375, 0.5, 0.4375, 0.5, 0.375, 0.5, 0.375, 0.5, 0.4375, 0.5, 0.75, 0.49, 0.8418, 0.4717, 0.9197, 0.4197, 0.9717, 0.3418, 0.99, 0.25, 0.9717, 0.1582, 0.9197, 0.08029, 0.8418, 0.02827, 0.75, 0.01, 0.6582, 0.02827, 0.5803, 0.08029, 0.5283, 0.1582, 0.51, 0.25, 0.5283, 0.3418, 0.5803, 0.4197, 0.6582, 0.4717, 0.25, 0.5, 0.1875, 0.5, 0.1875, 0.5, 0.25, 0.5, 0.3125, 0.5, 0.25, 0.5, 0.25, 0.5, 0.3125, 0.5, 0.375, 0.5, 0.3125, 0.5, 0.3125, 0.5, 0.375, 0.5, 0.4375, 0.5, 0.375, 0.5, 0.375, 0.5, 0.4375, 0.5, 0.5, 0.5, 0.4375, 0.5, 0.4375, 0.5, 0.5, 0.5, 0.5625, 0.5, 0.5, 0.5, 0.5, 0.5, 0.5625, 0.5, 0.625, 0.5, 0.5625, 0.5, 0.5625, 0.5, 0.625, 0.5, 0.6875, 0.5, 0.625, 0.5, 0.625, 0.5, 0.6875, 0.5, 0.75, 0.5, 0.6875, 0.5, 0.6875, 0.5, 0.75, 0.5, 0.8125, 0.5, 0.75, 0.5, 0.75, 0.5, 0.8125, 0.5, 0.875, 0.5, 0.8125, 0.5, 0.8125, 0.5, 0.875, 0.5, 0.9375, 0.5, 0.875, 0.5, 0.875, 0.5, 0.9375, 0.5, 0.0625, 0.5, 0.0, 0.5, 0.0, 0.5, 0.0625, 0.5, 0.125, 0.5, 0.0625, 0.5, 0.0625, 0.5, 0.125, 0.5, 1.0, 0.5, 0.9375, 0.5, 0.9375, 0.5, 1.0, 0.5, 1.0, 0.5, 1.0, 1.0, 0.9375, 1.0, 0.9375, 0.5, 0.9375, 0.5, 0.9375, 1.0, 0.875, 1.0, 0.875, 0.5, 0.875, 0.5, 0.875, 1.0, 0.8125, 1.0, 0.8125, 0.5, 0.8125, 0.5, 0.8125, 1.0, 0.75, 1.0, 0.75, 0.5, 0.75, 0.5, 0.75, 1.0, 0.6875, 1.0, 0.6875, 0.5, 0.6875, 0.5, 0.6875, 1.0, 0.625, 1.0, 0.625, 0.5, 0.625, 0.5, 0.625, 1.0, 0.5625, 1.0, 0.5625, 0.5, 0.5625, 0.5, 0.5625, 1.0, 0.5, 1.0, 0.5, 0.5, 0.5, 0.5, 0.5, 1.0, 0.4375, 1.0, 0.4375, 0.5, 0.4375, 0.5, 0.4375, 1.0, 0.375, 1.0, 0.375, 0.5, 0.375, 0.5, 0.375, 1.0, 0.3125, 1.0, 0.3125, 0.5, 0.3125, 0.5, 0.3125, 1.0, 0.25, 1.0, 0.25, 0.5, 0.25, 0.5, 0.25, 1.0, 0.1875, 1.0, 0.1875, 0.5, 0.1875, 0.5, 0.1875, 1.0, 0.125, 1.0, 0.125, 0.5, 0.3418, 0.4717, 0.25, 0.49, 0.1582, 0.4717, 0.08029, 0.4197, 0.02827, 0.3418, 0.01, 0.25, 0.02827, 0.1582, 0.08029, 0.08029, 0.1582, 0.02827, 0.25, 0.01, 0.3418, 0.02827, 0.4197, 0.08029, 0.4717, 0.1582, 0.49, 0.25, 0.4717, 0.3418, 0.4197, 0.4197, 0.125, 0.5, 0.125, 1.0, 0.0625, 1.0, 0.0625, 0.5, 0.0625, 0.5, 0.0625, 1.0, 0.0, 1.0, 0.0, 0.5, 0.75, 0.49, 0.8418, 0.4717, 0.9197, 0.4197, 0.9717, 0.3418, 0.99, 0.25, 0.9717, 0.1582, 0.9197, 0.08029, 0.8418, 0.02827, 0.75, 0.01, 0.6582, 0.02827, 0.5803, 0.08029, 0.5283, 0.1582, 0.51, 0.25, 0.5283, 0.3418, 0.5803, 0.4197, 0.6582, 0.4717])
me_cylinder.use_remesh_fix_poles = True
me_cylinder.use_remesh_preserve_attributes = False
me_cylinder.update()

# ---- curves / text
cu_curved = bpy.data.curves.new('Curved', 'CURVE')
cu_curved.dimensions = '3D'
_sp = cu_curved.splines.new('POLY'); _sp.points.add(12)
_sp.points.foreach_set('co', [0.1945, 0.6556, 0.0, 0.0, 0.1491, 0.6556, 0.0, 0.0, 0.03913, 0.6337, 0.0, 0.0, -0.0541, 0.5715, 0.0, 0.0, -0.1164, 0.4782, 0.0, 0.0, -0.1383, 0.3683, 0.0, 0.0, -0.1383, 0.004247, 0.0, 0.0, -0.1383, -0.369, 0.0, 0.0, -0.1164, -0.479, 0.0, 0.0, -0.05414, -0.5722, 0.0, 0.0, 0.03905, -0.6344, 0.0, 0.0, 0.149, -0.6563, 0.0, 0.0, 0.185, -0.6563, 0.0, 0.0])
_sp.order_v = 0
_sp.resolution_u = 4
_sp.resolution_v = 0
_sp.use_endpoint_u = True
_sp.use_smooth = False
cu_curved.bevel_depth = 0.05
cu_curved.resolution_u = 4
cu_curved.fill_mode = 'FULL'

# ---- objects
ob_light = bpy.data.objects.new('Light', light_light)
ob_camera = bpy.data.objects.new('Camera', cam_camera)
ob_pipe = bpy.data.objects.new('Pipe', cu_curved)
ob_cylinder = bpy.data.objects.new('Cylinder', me_cylinder_002)
ob_cylinder_001 = bpy.data.objects.new('Cylinder.001', me_cylinder_003)
ob_cylinder_002 = bpy.data.objects.new('Cylinder.002', me_cylinder_004)
ob_cylinder_003 = bpy.data.objects.new('Cylinder.003', me_cylinder_005)
ob_cylinder_004 = bpy.data.objects.new('Cylinder.004', me_cylinder)

# ---- transforms, parenting, visibility, modifiers, constraints
ob_light.location = (4.076, 1.005, 5.904)
ob_light.rotation_euler = (0.6503, 0.05522, 1.866)
ob_light.lock_rotations_4d = False
ob_light.empty_display_type = 'ARROWS'
ob_light.color = (0.0, 0.0, 0.0, 0.0)
ob_light.lineart.crease_threshold = 0.0
ob_camera.location = (7.359, -6.926, 4.958)
ob_camera.rotation_euler = (1.109, 0.0, 0.8149)
ob_camera.lock_rotations_4d = False
ob_camera.empty_display_type = 'ARROWS'
ob_camera.color = (0.0, 0.0, 0.0, 0.0)
ob_camera.display_type = 'WIRE'
ob_camera.lineart.crease_threshold = 0.0
ob_pipe.location = (0.0, 0.0, 0.0)
ob_pipe.rotation_euler = (-0.0, 1.571, 0.0)
ob_cylinder.location = (0.0, -0.3476, 0.1388)
ob_cylinder.rotation_euler = (0.0, -0.0, 1.571)
ob_cylinder.scale = (0.5967, 0.5967, 0.5967)
ob_cylinder_001.location = (0.0, -0.3046, 0.1388)
ob_cylinder_001.rotation_euler = (0.0, -0.0, 1.571)
ob_cylinder_001.scale = (0.5967, 0.5967, 0.5967)
ob_cylinder_002.location = (0.0, 0.3084, 0.1388)
ob_cylinder_002.rotation_euler = (0.0, -0.0, 1.571)
ob_cylinder_002.scale = (0.5967, 0.5967, 0.5967)
ob_cylinder_003.location = (0.0, 0.3514, 0.1388)
ob_cylinder_003.rotation_euler = (0.0, -0.0, 1.571)
ob_cylinder_003.scale = (0.5967, 0.5967, 0.5967)
ob_cylinder_004.location = (0.0, 0.0, 0.0)
ob_cylinder_004.rotation_euler = (1.571, -0.0, 0.0)
ob_cylinder_004.scale = (0.1919, 0.1919, 0.5608)
_m = ob_cylinder_004.modifiers.new('Mirror', 'MIRROR')
_m.use_axis = (False, False, True)
_m.use_clip = True

# ---- collection membership
col_collection.objects.link(ob_light)
col_collection.objects.link(ob_camera)
col_collection.objects.link(ob_pipe)
col_collection.objects.link(ob_cylinder)
col_collection.objects.link(ob_cylinder_001)
col_collection.objects.link(ob_cylinder_002)
col_collection.objects.link(ob_cylinder_003)
col_collection.objects.link(ob_cylinder_004)

# ---- scene / render settings (as saved in the file)
scene.camera = ob_camera
scene.frame_start = 1; scene.frame_end = 250; scene.frame_set(1)
scene.render.engine = 'BLENDER_EEVEE_NEXT'
scene.cycles.sampling_pattern = 'TABULATED_SOBOL'
scene.cycles.use_light_tree = False
scene.view_settings.view_transform = 'Filmic'
bpy.context.view_layer.update()
